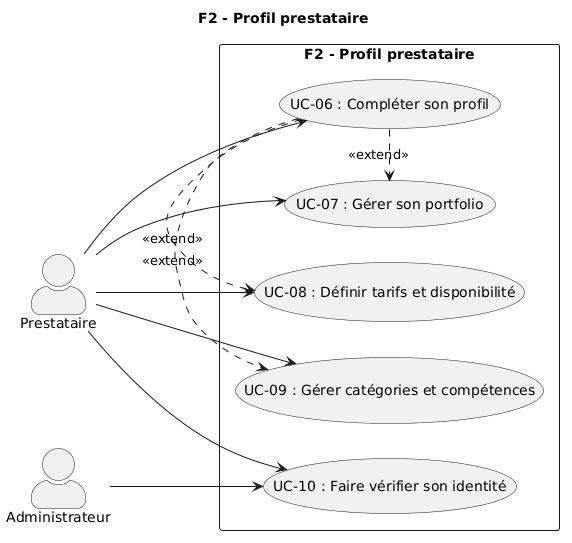

The diagram above was rendered by PlantUML. Its source (embedded in the PNG):
@startuml
title F2 - Profil prestataire

left to right direction
skinparam actorStyle awesome

actor "Prestataire" as prestataire
actor "Administrateur" as admin

rectangle "F2 - Profil prestataire" {
  usecase "UC-06 : Compléter son profil" as UC06
  usecase "UC-07 : Gérer son portfolio" as UC07
  usecase "UC-08 : Définir tarifs et disponibilité" as UC08
  usecase "UC-09 : Gérer catégories et compétences" as UC09
  usecase "UC-10 : Faire vérifier son identité" as UC10
}

UC06 .> UC07 : <<extend>>
UC06 .> UC08 : <<extend>>
UC06 .> UC09 : <<extend>>

prestataire --> UC06
prestataire --> UC07
prestataire --> UC08
prestataire --> UC09
prestataire --> UC10

admin --> UC10
@enduml